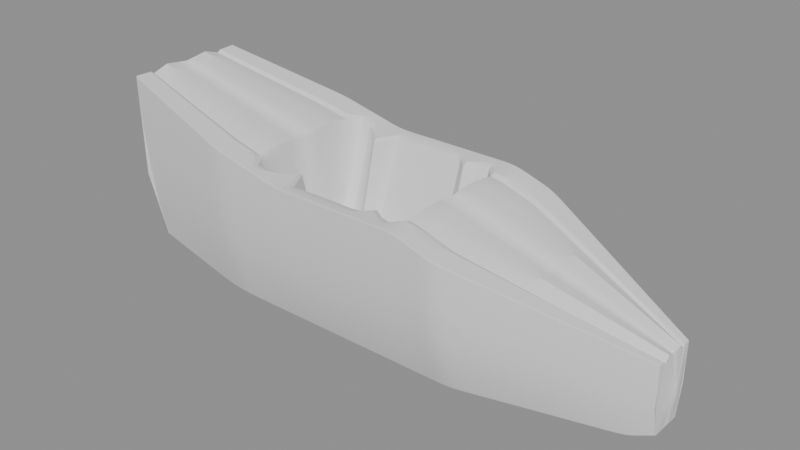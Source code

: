 # Source: tub-cockpit-v008.blend  (saved by Blender 5.2.45; exported with 4.5.12 LTS)
import bpy
from mathutils import Matrix  # noqa: F401  (used for matrix-valued properties, if any)

bpy.ops.wm.read_factory_settings(use_empty=True)
scene = bpy.context.scene
scene.name = 'Scene'

# ---- cameras
cam_cam_front = bpy.data.cameras.new('CAM_FRONT')
cam_cam_front.type = 'ORTHO'
cam_cam_front.ortho_scale = 1.75
cam_cam_side = bpy.data.cameras.new('CAM_SIDE')
cam_cam_side.type = 'ORTHO'
cam_cam_side.ortho_scale = 2.6
cam_cam_rear = bpy.data.cameras.new('CAM_REAR')
cam_cam_rear.type = 'ORTHO'
cam_cam_rear.ortho_scale = 1.75
cam_cam_top = bpy.data.cameras.new('CAM_TOP')
cam_cam_top.type = 'ORTHO'
cam_cam_top.ortho_scale = 2.6

# ---- meshes
me_tubcockpitmesh = bpy.data.meshes.new('TubCockpitMesh')
me_tubcockpitmesh.from_pydata([(1.13, 0.0, 0.07947), (1.13, 0.066, 0.07947), (1.13, 0.09239, 0.2007), (1.13, 0.09428, 0.368), (1.13, 0.06788, 0.366), (1.13, 0.06245, 0.356), (1.13, 0.03733, 0.378), (1.13, 0.0, 0.364), (1.085, 0.0, 0.06412), (1.085, 0.07769, 0.06412), (1.085, 0.1088, 0.1978), (1.085, 0.111, 0.3825), (1.085, 0.07991, 0.3805), (1.085, 0.07351, 0.3705), (1.085, 0.04395, 0.3925), (1.085, 0.0, 0.3785), (1.04, 0.0, 0.04877), (1.04, 0.08938, 0.04877), (1.04, 0.1251, 0.195), (1.04, 0.1277, 0.397), (1.04, 0.09193, 0.395), (1.04, 0.08458, 0.385), (1.04, 0.05056, 0.407), (1.04, 0.0, 0.393), (0.995, 0.0, 0.048), (0.995, 0.1011, 0.048), (0.995, 0.1415, 0.2006), (0.995, 0.1444, 0.4114), (0.995, 0.104, 0.4094), (0.995, 0.09564, 0.3994), (0.995, 0.05718, 0.4214), (0.995, 0.0, 0.4074), (0.95, 0.0, 0.048), (0.95, 0.1128, 0.048), (0.95, 0.1579, 0.2067), (0.95, 0.1611, 0.4259), (0.95, 0.116, 0.4239), (0.95, 0.1067, 0.4139), (0.95, 0.06379, 0.4359), (0.95, 0.0, 0.4219), (0.905, 0.0, 0.048), (0.905, 0.1245, 0.048), (0.905, 0.1742, 0.2128), (0.905, 0.1778, 0.4404), (0.905, 0.128, 0.4384), (0.905, 0.1178, 0.4284), (0.905, 0.07041, 0.4504), (0.905, 0.0, 0.4364), (0.86, 0.0, 0.048), (0.86, 0.1361, 0.048), (0.86, 0.1906, 0.2189), (0.86, 0.1945, 0.4549), (0.86, 0.14, 0.4529), (0.86, 0.1288, 0.4429), (0.86, 0.07702, 0.4649), (0.86, 0.0, 0.4509), (0.815, 0.0, 0.048), (0.815, 0.1478, 0.048), (0.815, 0.207, 0.225), (0.815, 0.2112, 0.4693), (0.815, 0.1521, 0.4673), (0.815, 0.1399, 0.4573), (0.815, 0.08363, 0.4793), (0.815, 0.0, 0.4653), (0.77, 0.0, 0.048), (0.77, 0.1595, 0.048), (0.77, 0.2233, 0.231), (0.77, 0.2279, 0.4838), (0.77, 0.1641, 0.4818), (0.77, 0.151, 0.4718), (0.77, 0.09025, 0.4938), (0.77, 0.0, 0.4798), (0.725, 0.0, 0.048), (0.725, 0.1712, 0.048), (0.725, 0.2397, 0.2371), (0.725, 0.2446, 0.4983), (0.725, 0.1761, 0.4963), (0.725, 0.162, 0.4863), (0.725, 0.09686, 0.5083), (0.725, 0.0, 0.4943), (0.68, 0.0, 0.048), (0.68, 0.1829, 0.048), (0.68, 0.2561, 0.2432), (0.68, 0.2613, 0.5127), (0.68, 0.1881, 0.5107), (0.68, 0.1731, 0.5007), (0.68, 0.1035, 0.5227), (0.68, 0.0, 0.5087), (0.635, 0.0, 0.048), (0.635, 0.1946, 0.048), (0.635, 0.2724, 0.2493), (0.635, 0.278, 0.5272), (0.635, 0.2002, 0.5252), (0.635, 0.1842, 0.5152), (0.635, 0.1101, 0.5372), (0.635, 0.0, 0.5232), (0.59, 0.0, 0.048), (0.59, 0.2063, 0.048), (0.59, 0.2888, 0.2553), (0.59, 0.2947, 0.5417), (0.59, 0.2122, 0.5397), (0.59, 0.1952, 0.5297), (0.59, 0.1167, 0.5517), (0.59, 0.0, 0.5377), (0.545, 0.0, 0.048), (0.545, 0.218, 0.048), (0.545, 0.3052, 0.2614), (0.545, 0.3114, 0.5561), (0.545, 0.2242, 0.5541), (0.545, 0.2063, 0.5441), (0.545, 0.1233, 0.5661), (0.545, 0.0, 0.5521), (0.5, 0.0, 0.048), (0.5, 0.2297, 0.048), (0.5, 0.3216, 0.2675), (0.5, 0.3281, 0.5706), (0.5, 0.2362, 0.5686), (0.5, 0.2173, 0.5586), (0.5, 0.1299, 0.5806), (0.5, 0.0, 0.5666), (0.455, 0.0, 0.048), (0.455, 0.2414, 0.048), (0.455, 0.3379, 0.2736), (0.455, 0.3448, 0.5851), (0.455, 0.2483, 0.5831), (0.455, 0.2284, 0.5731), (0.455, 0.1365, 0.5951), (0.455, 0.0, 0.5811), (0.41, 0.0, 0.048), (0.41, 0.2499, 0.048), (0.41, 0.3499, 0.2796), (0.41, 0.357, 0.5995), (0.41, 0.257, 0.5975), (0.41, 0.2365, 0.5875), (0.41, 0.1414, 0.6095), (0.41, 0.0, 0.5955), (0.365, 0.0, 0.048), (0.365, 0.2499, 0.048), (0.365, 0.3499, 0.2857), (0.365, 0.357, 0.614), (0.365, 0.257, 0.612), (0.365, 0.2365, 0.602), (0.365, 0.1414, 0.624), (0.365, 0.0, 0.61), (0.32, 0.0, 0.048), (0.32, 0.2499, 0.048), (0.32, 0.3499, 0.2918), (0.32, 0.357, 0.6285), (0.32, 0.257, 0.6265), (0.32, 0.2365, 0.6165), (0.32, 0.1414, 0.6385), (0.32, 0.0, 0.6245), (0.275, 0.0, 0.048), (0.275, 0.2499, 0.048), (0.275, 0.3499, 0.2979), (0.275, 0.357, 0.643), (0.275, 0.257, 0.641), (0.275, 0.2365, 0.631), (0.275, 0.1414, 0.653), (0.275, 0.0, 0.639), (0.23, 0.0, 0.048), (0.23, 0.2499, 0.048), (0.23, 0.3499, 0.3008), (0.23, 0.357, 0.65), (0.23, 0.257, 0.648), (0.23, 0.2365, 0.638), (0.23, 0.1414, 0.66), (0.23, 0.0, 0.646), (0.185, 0.0, 0.048), (0.185, 0.2499, 0.048), (0.185, 0.3499, 0.3008), (0.185, 0.357, 0.65), (0.185, 0.3137, 0.648), (0.185, 0.2886, 0.638), (0.185, 0.1725, 0.346), (0.185, 0.0, 0.332), (0.14, 0.0, 0.048), (0.14, 0.2499, 0.048), (0.14, 0.3499, 0.3008), (0.14, 0.357, 0.65), (0.14, 0.3002, 0.648), (0.14, 0.2762, 0.638), (0.14, 0.1651, 0.296), (0.14, 0.0, 0.282), (0.095, 0.0, 0.048), (0.095, 0.2499, 0.048), (0.095, 0.3499, 0.3008), (0.095, 0.357, 0.65), (0.095, 0.267, 0.648), (0.095, 0.2456, 0.638), (0.095, 0.1468, 0.296), (0.095, 0.0, 0.282), (0.05, 0.0, 0.048), (0.05, 0.2499, 0.048), (0.05, 0.3499, 0.3008), (0.05, 0.357, 0.65), (0.05, 0.315, 0.648), (0.05, 0.2898, 0.638), (0.05, 0.1733, 0.296), (0.05, 0.0, 0.282), (0.005, 0.0, 0.048), (0.005, 0.2499, 0.048), (0.005, 0.3499, 0.3008), (0.005, 0.357, 0.65), (0.005, 0.315, 0.648), (0.005, 0.2898, 0.638), (0.005, 0.1733, 0.296), (0.005, 0.0, 0.282), (-0.04, 0.0, 0.048), (-0.04, 0.2499, 0.048), (-0.04, 0.3499, 0.3008), (-0.04, 0.357, 0.65), (-0.04, 0.315, 0.648), (-0.04, 0.2898, 0.638), (-0.04, 0.1733, 0.296), (-0.04, 0.0, 0.282), (-0.085, 0.0, 0.048), (-0.085, 0.2499, 0.048), (-0.085, 0.3499, 0.3008), (-0.085, 0.357, 0.65), (-0.085, 0.315, 0.648), (-0.085, 0.2898, 0.638), (-0.085, 0.1733, 0.296), (-0.085, 0.0, 0.282), (-0.13, 0.0, 0.048), (-0.13, 0.2499, 0.048), (-0.13, 0.3499, 0.3008), (-0.13, 0.357, 0.65), (-0.13, 0.315, 0.648), (-0.13, 0.2898, 0.638), (-0.13, 0.1733, 0.296), (-0.13, 0.0, 0.282), (-0.175, 0.0, 0.048), (-0.175, 0.2499, 0.048), (-0.175, 0.3499, 0.3008), (-0.175, 0.357, 0.65), (-0.175, 0.315, 0.648), (-0.175, 0.2898, 0.638), (-0.175, 0.1733, 0.296), (-0.175, 0.0, 0.282), (-0.22, 0.0, 0.048), (-0.22, 0.2499, 0.048), (-0.22, 0.3499, 0.3008), (-0.22, 0.357, 0.65), (-0.22, 0.315, 0.648), (-0.22, 0.2898, 0.638), (-0.22, 0.1733, 0.296), (-0.22, 0.0, 0.282), (-0.265, 0.0, 0.048), (-0.265, 0.2499, 0.048), (-0.265, 0.3499, 0.3008), (-0.265, 0.357, 0.65), (-0.265, 0.315, 0.648), (-0.265, 0.2898, 0.638), (-0.265, 0.1733, 0.296), (-0.265, 0.0, 0.282), (-0.31, 0.0, 0.048), (-0.31, 0.2499, 0.048), (-0.31, 0.3499, 0.3019), (-0.31, 0.357, 0.6525), (-0.31, 0.2189, 0.6505), (-0.31, 0.2013, 0.6405), (-0.31, 0.1204, 0.296), (-0.31, 0.0, 0.282), (-0.355, 0.0, 0.048), (-0.355, 0.2499, 0.048), (-0.355, 0.3499, 0.3061), (-0.355, 0.357, 0.6626), (-0.355, 0.2811, 0.6606), (-0.355, 0.2586, 0.6506), (-0.355, 0.1546, 0.296), (-0.355, 0.0, 0.282), (-0.4, 0.0, 0.048), (-0.4, 0.2499, 0.048), (-0.4, 0.3499, 0.3104), (-0.4, 0.357, 0.6727), (-0.4, 0.3064, 0.6707), (-0.4, 0.2819, 0.6607), (-0.4, 0.1685, 0.296), (-0.4, 0.0, 0.282), (-0.445, 0.0, 0.048), (-0.445, 0.2499, 0.048), (-0.445, 0.3499, 0.3146), (-0.445, 0.357, 0.6828), (-0.445, 0.3149, 0.6808), (-0.445, 0.2897, 0.6708), (-0.445, 0.1732, 0.346), (-0.445, 0.0, 0.332), (-0.49, 0.0, 0.048), (-0.49, 0.2499, 0.048), (-0.49, 0.3499, 0.3189), (-0.49, 0.357, 0.6929), (-0.49, 0.257, 0.6909), (-0.49, 0.2365, 0.6809), (-0.49, 0.1414, 0.7029), (-0.49, 0.0, 0.6889), (-0.535, 0.0, 0.048), (-0.535, 0.2499, 0.048), (-0.535, 0.3499, 0.3231), (-0.535, 0.357, 0.703), (-0.535, 0.257, 0.701), (-0.535, 0.2365, 0.691), (-0.535, 0.1414, 0.713), (-0.535, 0.0, 0.699), (-0.58, 0.0, 0.048), (-0.58, 0.2499, 0.048), (-0.58, 0.3499, 0.3273), (-0.58, 0.357, 0.7131), (-0.58, 0.257, 0.7111), (-0.58, 0.2365, 0.7011), (-0.58, 0.1414, 0.7231), (-0.58, 0.0, 0.7091), (-0.625, 0.0, 0.048), (-0.625, 0.2473, 0.048), (-0.625, 0.3462, 0.3316), (-0.625, 0.3533, 0.7232), (-0.625, 0.2544, 0.7212), (-0.625, 0.234, 0.7112), (-0.625, 0.1399, 0.7332), (-0.625, 0.0, 0.7192), (-0.67, 0.0, 0.048), (-0.67, 0.2418, 0.048), (-0.67, 0.3386, 0.3358), (-0.67, 0.3455, 0.7333), (-0.67, 0.2487, 0.7313), (-0.67, 0.2288, 0.7213), (-0.67, 0.1368, 0.7433), (-0.67, 0.0, 0.7293), (-0.715, 0.0, 0.048), (-0.715, 0.2364, 0.048), (-0.715, 0.3309, 0.3401), (-0.715, 0.3376, 0.7434), (-0.715, 0.2431, 0.7414), (-0.715, 0.2237, 0.7314), (-0.715, 0.1337, 0.7534), (-0.715, 0.0, 0.7394), (-0.76, 0.0, 0.05257), (-0.76, 0.2309, 0.05257), (-0.76, 0.3232, 0.347), (-0.76, 0.3298, 0.7535), (-0.76, 0.2375, 0.7515), (-0.76, 0.2185, 0.7415), (-0.76, 0.1306, 0.7635), (-0.76, 0.0, 0.7495), (-0.805, 0.0, 0.05785), (-0.805, 0.2254, 0.05785), (-0.805, 0.3155, 0.3543), (-0.805, 0.322, 0.7636), (-0.805, 0.2318, 0.7616), (-0.805, 0.2133, 0.7516), (-0.805, 0.1275, 0.7736), (-0.805, 0.0, 0.7596), (-0.85, 0.0, 0.06313), (-0.85, 0.2199, 0.06313), (-0.85, 0.3079, 0.3616), (-0.85, 0.3142, 0.7737), (-0.85, 0.2262, 0.7717), (-0.85, 0.2081, 0.7617), (-0.85, 0.1244, 0.7837), (-0.85, 0.0, 0.7697), (-0.895, 0.0, 0.06841), (-0.895, 0.2144, 0.06841), (-0.895, 0.3002, 0.3689), (-0.895, 0.3063, 0.7838), (-0.895, 0.2206, 0.7818), (-0.895, 0.2029, 0.7718), (-0.895, 0.1213, 0.7938), (-0.895, 0.0, 0.7798), (-0.94, 0.0, 0.07368), (-0.94, 0.2089, 0.07368), (-0.94, 0.2925, 0.3762), (-0.94, 0.2985, 0.7939), (-0.94, 0.2149, 0.7919), (-0.94, 0.1977, 0.7819), (-0.94, 0.1182, 0.8039), (-0.94, 0.0, 0.7899), (-0.985, 0.0, 0.07896), (-0.985, 0.2035, 0.07896), (-0.985, 0.2849, 0.3835), (-0.985, 0.2907, 0.804), (-0.985, 0.2093, 0.802), (-0.985, 0.1925, 0.792), (-0.985, 0.1151, 0.814), (-0.985, 0.0, 0.8), (-1.03, 0.0, 0.08424), (-1.03, 0.198, 0.08424), (-1.03, 0.2772, 0.3908), (-1.03, 0.2828, 0.8141), (-1.03, 0.2036, 0.8121), (-1.03, 0.1874, 0.8021), (-1.03, 0.112, 0.8241), (-1.03, 0.0, 0.8101), (-1.075, 0.0, 0.08951), (-1.075, 0.1925, 0.08951), (-1.075, 0.2695, 0.3981), (-1.075, 0.275, 0.8242), (-1.075, 0.198, 0.8222), (-1.075, 0.1822, 0.8122), (-1.075, 0.1089, 0.8342), (-1.075, 0.0, 0.8202), (-1.12, 0.0, 0.09479), (-1.12, 0.187, 0.09479), (-1.12, 0.2618, 0.4054), (-1.12, 0.2672, 0.8343), (-1.12, 0.1924, 0.8323), (-1.12, 0.177, 0.8223), (-1.12, 0.1058, 0.8443), (-1.12, 0.0, 0.8303), (-1.165, 0.0, 0.1001), (-1.165, 0.1815, 0.1001), (-1.165, 0.2542, 0.4127), (-1.165, 0.2593, 0.8444), (-1.165, 0.1867, 0.8424), (-1.165, 0.1718, 0.8324), (-1.165, 0.1027, 0.8544), (-1.165, 0.0, 0.8404), (1.148, 0.0, 0.2238)], [], [(0, 1, 9, 8), (1, 2, 10, 9), (2, 3, 11, 10), (3, 4, 12, 11), (4, 5, 13, 12), (5, 6, 14, 13), (6, 7, 15, 14), (7, 0, 8, 15), (8, 9, 17, 16), (9, 10, 18, 17), (10, 11, 19, 18), (11, 12, 20, 19), (12, 13, 21, 20), (13, 14, 22, 21), (14, 15, 23, 22), (15, 8, 16, 23), (16, 17, 25, 24), (17, 18, 26, 25), (18, 19, 27, 26), (19, 20, 28, 27), (20, 21, 29, 28), (21, 22, 30, 29), (22, 23, 31, 30), (23, 16, 24, 31), (24, 25, 33, 32), (25, 26, 34, 33), (26, 27, 35, 34), (27, 28, 36, 35), (28, 29, 37, 36), (29, 30, 38, 37), (30, 31, 39, 38), (31, 24, 32, 39), (32, 33, 41, 40), (33, 34, 42, 41), (34, 35, 43, 42), (35, 36, 44, 43), (36, 37, 45, 44), (37, 38, 46, 45), (38, 39, 47, 46), (39, 32, 40, 47), (40, 41, 49, 48), (41, 42, 50, 49), (42, 43, 51, 50), (43, 44, 52, 51), (44, 45, 53, 52), (45, 46, 54, 53), (46, 47, 55, 54), (47, 40, 48, 55), (48, 49, 57, 56), (49, 50, 58, 57), (50, 51, 59, 58), (51, 52, 60, 59), (52, 53, 61, 60), (53, 54, 62, 61), (54, 55, 63, 62), (55, 48, 56, 63), (56, 57, 65, 64), (57, 58, 66, 65), (58, 59, 67, 66), (59, 60, 68, 67), (60, 61, 69, 68), (61, 62, 70, 69), (62, 63, 71, 70), (63, 56, 64, 71), (64, 65, 73, 72), (65, 66, 74, 73), (66, 67, 75, 74), (67, 68, 76, 75), (68, 69, 77, 76), (69, 70, 78, 77), (70, 71, 79, 78), (71, 64, 72, 79), (72, 73, 81, 80), (73, 74, 82, 81), (74, 75, 83, 82), (75, 76, 84, 83), (76, 77, 85, 84), (77, 78, 86, 85), (78, 79, 87, 86), (79, 72, 80, 87), (80, 81, 89, 88), (81, 82, 90, 89), (82, 83, 91, 90), (83, 84, 92, 91), (84, 85, 93, 92), (85, 86, 94, 93), (86, 87, 95, 94), (87, 80, 88, 95), (88, 89, 97, 96), (89, 90, 98, 97), (90, 91, 99, 98), (91, 92, 100, 99), (92, 93, 101, 100), (93, 94, 102, 101), (94, 95, 103, 102), (95, 88, 96, 103), (96, 97, 105, 104), (97, 98, 106, 105), (98, 99, 107, 106), (99, 100, 108, 107), (100, 101, 109, 108), (101, 102, 110, 109), (102, 103, 111, 110), (103, 96, 104, 111), (104, 105, 113, 112), (105, 106, 114, 113), (106, 107, 115, 114), (107, 108, 116, 115), (108, 109, 117, 116), (109, 110, 118, 117), (110, 111, 119, 118), (111, 104, 112, 119), (112, 113, 121, 120), (113, 114, 122, 121), (114, 115, 123, 122), (115, 116, 124, 123), (116, 117, 125, 124), (117, 118, 126, 125), (118, 119, 127, 126), (119, 112, 120, 127), (120, 121, 129, 128), (121, 122, 130, 129), (122, 123, 131, 130), (123, 124, 132, 131), (124, 125, 133, 132), (125, 126, 134, 133), (126, 127, 135, 134), (127, 120, 128, 135), (128, 129, 137, 136), (129, 130, 138, 137), (130, 131, 139, 138), (131, 132, 140, 139), (132, 133, 141, 140), (133, 134, 142, 141), (134, 135, 143, 142), (135, 128, 136, 143), (136, 137, 145, 144), (137, 138, 146, 145), (138, 139, 147, 146), (139, 140, 148, 147), (140, 141, 149, 148), (141, 142, 150, 149), (142, 143, 151, 150), (143, 136, 144, 151), (144, 145, 153, 152), (145, 146, 154, 153), (146, 147, 155, 154), (147, 148, 156, 155), (148, 149, 157, 156), (149, 150, 158, 157), (150, 151, 159, 158), (151, 144, 152, 159), (152, 153, 161, 160), (153, 154, 162, 161), (154, 155, 163, 162), (155, 156, 164, 163), (156, 157, 165, 164), (157, 158, 166, 165), (158, 159, 167, 166), (159, 152, 160, 167), (160, 161, 169, 168), (161, 162, 170, 169), (162, 163, 171, 170), (163, 164, 172, 171), (164, 165, 173, 172), (165, 166, 174, 173), (166, 167, 175, 174), (167, 160, 168, 175), (168, 169, 177, 176), (169, 170, 178, 177), (170, 171, 179, 178), (171, 172, 180, 179), (172, 173, 181, 180), (173, 174, 182, 181), (174, 175, 183, 182), (175, 168, 176, 183), (176, 177, 185, 184), (177, 178, 186, 185), (178, 179, 187, 186), (179, 180, 188, 187), (180, 181, 189, 188), (181, 182, 190, 189), (182, 183, 191, 190), (183, 176, 184, 191), (184, 185, 193, 192), (185, 186, 194, 193), (186, 187, 195, 194), (187, 188, 196, 195), (188, 189, 197, 196), (189, 190, 198, 197), (190, 191, 199, 198), (191, 184, 192, 199), (192, 193, 201, 200), (193, 194, 202, 201), (194, 195, 203, 202), (195, 196, 204, 203), (196, 197, 205, 204), (197, 198, 206, 205), (198, 199, 207, 206), (199, 192, 200, 207), (200, 201, 209, 208), (201, 202, 210, 209), (202, 203, 211, 210), (203, 204, 212, 211), (204, 205, 213, 212), (205, 206, 214, 213), (206, 207, 215, 214), (207, 200, 208, 215), (208, 209, 217, 216), (209, 210, 218, 217), (210, 211, 219, 218), (211, 212, 220, 219), (212, 213, 221, 220), (213, 214, 222, 221), (214, 215, 223, 222), (215, 208, 216, 223), (216, 217, 225, 224), (217, 218, 226, 225), (218, 219, 227, 226), (219, 220, 228, 227), (220, 221, 229, 228), (221, 222, 230, 229), (222, 223, 231, 230), (223, 216, 224, 231), (224, 225, 233, 232), (225, 226, 234, 233), (226, 227, 235, 234), (227, 228, 236, 235), (228, 229, 237, 236), (229, 230, 238, 237), (230, 231, 239, 238), (231, 224, 232, 239), (232, 233, 241, 240), (233, 234, 242, 241), (234, 235, 243, 242), (235, 236, 244, 243), (236, 237, 245, 244), (237, 238, 246, 245), (238, 239, 247, 246), (239, 232, 240, 247), (240, 241, 249, 248), (241, 242, 250, 249), (242, 243, 251, 250), (243, 244, 252, 251), (244, 245, 253, 252), (245, 246, 254, 253), (246, 247, 255, 254), (247, 240, 248, 255), (248, 249, 257, 256), (249, 250, 258, 257), (250, 251, 259, 258), (251, 252, 260, 259), (252, 253, 261, 260), (253, 254, 262, 261), (254, 255, 263, 262), (255, 248, 256, 263), (256, 257, 265, 264), (257, 258, 266, 265), (258, 259, 267, 266), (259, 260, 268, 267), (260, 261, 269, 268), (261, 262, 270, 269), (262, 263, 271, 270), (263, 256, 264, 271), (264, 265, 273, 272), (265, 266, 274, 273), (266, 267, 275, 274), (267, 268, 276, 275), (268, 269, 277, 276), (269, 270, 278, 277), (270, 271, 279, 278), (271, 264, 272, 279), (272, 273, 281, 280), (273, 274, 282, 281), (274, 275, 283, 282), (275, 276, 284, 283), (276, 277, 285, 284), (277, 278, 286, 285), (278, 279, 287, 286), (279, 272, 280, 287), (280, 281, 289, 288), (281, 282, 290, 289), (282, 283, 291, 290), (283, 284, 292, 291), (284, 285, 293, 292), (285, 286, 294, 293), (286, 287, 295, 294), (287, 280, 288, 295), (288, 289, 297, 296), (289, 290, 298, 297), (290, 291, 299, 298), (291, 292, 300, 299), (292, 293, 301, 300), (293, 294, 302, 301), (294, 295, 303, 302), (295, 288, 296, 303), (296, 297, 305, 304), (297, 298, 306, 305), (298, 299, 307, 306), (299, 300, 308, 307), (300, 301, 309, 308), (301, 302, 310, 309), (302, 303, 311, 310), (303, 296, 304, 311), (304, 305, 313, 312), (305, 306, 314, 313), (306, 307, 315, 314), (307, 308, 316, 315), (308, 309, 317, 316), (309, 310, 318, 317), (310, 311, 319, 318), (311, 304, 312, 319), (312, 313, 321, 320), (313, 314, 322, 321), (314, 315, 323, 322), (315, 316, 324, 323), (316, 317, 325, 324), (317, 318, 326, 325), (318, 319, 327, 326), (319, 312, 320, 327), (320, 321, 329, 328), (321, 322, 330, 329), (322, 323, 331, 330), (323, 324, 332, 331), (324, 325, 333, 332), (325, 326, 334, 333), (326, 327, 335, 334), (327, 320, 328, 335), (328, 329, 337, 336), (329, 330, 338, 337), (330, 331, 339, 338), (331, 332, 340, 339), (332, 333, 341, 340), (333, 334, 342, 341), (334, 335, 343, 342), (335, 328, 336, 343), (336, 337, 345, 344), (337, 338, 346, 345), (338, 339, 347, 346), (339, 340, 348, 347), (340, 341, 349, 348), (341, 342, 350, 349), (342, 343, 351, 350), (343, 336, 344, 351), (344, 345, 353, 352), (345, 346, 354, 353), (346, 347, 355, 354), (347, 348, 356, 355), (348, 349, 357, 356), (349, 350, 358, 357), (350, 351, 359, 358), (351, 344, 352, 359), (352, 353, 361, 360), (353, 354, 362, 361), (354, 355, 363, 362), (355, 356, 364, 363), (356, 357, 365, 364), (357, 358, 366, 365), (358, 359, 367, 366), (359, 352, 360, 367), (360, 361, 369, 368), (361, 362, 370, 369), (362, 363, 371, 370), (363, 364, 372, 371), (364, 365, 373, 372), (365, 366, 374, 373), (366, 367, 375, 374), (367, 360, 368, 375), (368, 369, 377, 376), (369, 370, 378, 377), (370, 371, 379, 378), (371, 372, 380, 379), (372, 373, 381, 380), (373, 374, 382, 381), (374, 375, 383, 382), (375, 368, 376, 383), (376, 377, 385, 384), (377, 378, 386, 385), (378, 379, 387, 386), (379, 380, 388, 387), (380, 381, 389, 388), (381, 382, 390, 389), (382, 383, 391, 390), (383, 376, 384, 391), (384, 385, 393, 392), (385, 386, 394, 393), (386, 387, 395, 394), (387, 388, 396, 395), (388, 389, 397, 396), (389, 390, 398, 397), (390, 391, 399, 398), (391, 384, 392, 399), (392, 393, 401, 400), (393, 394, 402, 401), (394, 395, 403, 402), (395, 396, 404, 403), (396, 397, 405, 404), (397, 398, 406, 405), (398, 399, 407, 406), (399, 392, 400, 407), (400, 401, 409, 408), (401, 402, 410, 409), (402, 403, 411, 410), (403, 404, 412, 411), (404, 405, 413, 412), (405, 406, 414, 413), (406, 407, 415, 414), (407, 400, 408, 415), (0, 1, 416), (1, 2, 416), (2, 3, 416), (3, 4, 416), (4, 5, 416), (5, 6, 416), (6, 7, 416), (7, 0, 416), (415, 414, 413, 412, 411, 410, 409, 408)])
me_tubcockpitmesh.polygons.foreach_set('use_smooth', [True] * 417)
me_tubcockpitmesh.update()

# ---- objects
ob_tubcockpit = bpy.data.objects.new('TubCockpit', me_tubcockpitmesh)
ob_cam_front = bpy.data.objects.new('CAM_FRONT', cam_cam_front)
ob_cam_side = bpy.data.objects.new('CAM_SIDE', cam_cam_side)
ob_cam_rear = bpy.data.objects.new('CAM_REAR', cam_cam_rear)
ob_cam_top = bpy.data.objects.new('CAM_TOP', cam_cam_top)

# ---- transforms, parenting, visibility, modifiers, constraints
ob_tubcockpit.location = (0.0, 0.0, 0.0)
_m = ob_tubcockpit.modifiers.new('mir', 'MIRROR')
_m.use_axis = (False, True, False)
_m = ob_tubcockpit.modifiers.new('bev', 'BEVEL')
_m.width = 0.022
_m.width_pct = 0.022
_m.segments = 3
_m.angle_limit = 0.4189
_m = ob_tubcockpit.modifiers.new('sub', 'SUBSURF')
_m.render_levels = 1
ob_cam_front.location = (6.0, 0.0, 0.55)
ob_cam_front.rotation_euler = (1.571, 0.0, 1.571)
ob_cam_side.location = (0.0, 6.0, 0.55)
ob_cam_side.rotation_euler = (1.571, 0.0, 3.142)
ob_cam_rear.location = (-6.0, 0.0, 0.55)
ob_cam_rear.rotation_euler = (1.571, 0.0, -1.571)
ob_cam_top.location = (0.0, 0.0, 6.0)
ob_cam_top.rotation_euler = (0.0, 0.0, 3.142)

# ---- collection membership
scene.collection.objects.link(ob_tubcockpit)
scene.collection.objects.link(ob_cam_front)
scene.collection.objects.link(ob_cam_side)
scene.collection.objects.link(ob_cam_rear)
scene.collection.objects.link(ob_cam_top)

# ---- scene / render settings (as saved in the file)
scene.frame_start = 1; scene.frame_end = 250; scene.frame_set(1)
scene.render.engine = 'BLENDER_EEVEE_NEXT'
scene.render.bake_bias = 0.0
scene.render.bake_samples = 0
scene.render.compositor_device = 'GPU'
scene.eevee.use_volume_custom_range = False
scene.eevee.fast_gi_thickness_near = 0.1
scene.eevee.fast_gi_thickness_far = 0.0
scene.eevee.ray_tracing_options.screen_trace_thickness = 0.1
bpy.context.view_layer.update()

# ---- added for rendering (the .blend has no active camera and no usable light): camera, sun + grey world if the file has none
cam_auto = bpy.data.cameras.new('AutoCamera')
cam_auto.lens = 50.0
cam_auto.sensor_width = 36.0
cam_auto.clip_end = 1000.0
ob_auto_camera = bpy.data.objects.new('AutoCamera', cam_auto)
scene.collection.objects.link(ob_auto_camera)
ob_auto_camera.location = (2.35292, -2.83399, 2.34089)
ob_auto_camera.rotation_euler = (1.09748, -7.21219e-08, 0.694738)
scene.camera = ob_auto_camera
light_auto_sun = bpy.data.lights.new('AutoSun', 'SUN')
light_auto_sun.energy = 3.0
light_auto_sun.angle = 0.0523599
ob_auto_sun = bpy.data.objects.new('AutoSun', light_auto_sun)
scene.collection.objects.link(ob_auto_sun)
ob_auto_sun.rotation_euler = (0.872665, 0.174533, 0.523599)
if scene.world is None:
    world_auto = bpy.data.worlds.new('AutoWorld')
    world_auto.color = (0.3, 0.3, 0.3)
    scene.world = world_auto
bpy.context.view_layer.update()
